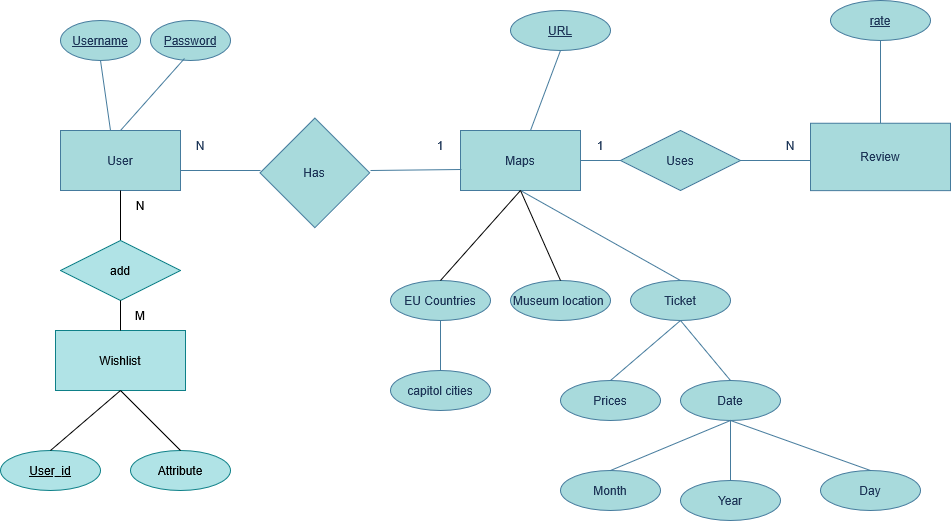

The diagram above was exported from draw.io. Its source (the exported page's mxGraphModel, read from the mxfile embedded in the PNG):
<mxGraphModel dx="1209" dy="602" grid="1" gridSize="10" guides="1" tooltips="1" connect="1" arrows="1" fold="1" page="1" pageScale="1" pageWidth="3300" pageHeight="4681" math="0" shadow="0">
  <root>
    <mxCell id="0" />
    <mxCell id="1" parent="0" />
    <mxCell id="t4XG_62fe8pWWwuCkOwy-1" value="User" style="rounded=0;whiteSpace=wrap;html=1;labelBackgroundColor=none;fillColor=#A8DADC;strokeColor=#457B9D;fontColor=#1D3557;" parent="1" vertex="1">
      <mxGeometry x="160" y="300" width="120" height="60" as="geometry" />
    </mxCell>
    <mxCell id="t4XG_62fe8pWWwuCkOwy-2" value="Maps" style="rounded=0;whiteSpace=wrap;html=1;labelBackgroundColor=none;fillColor=#A8DADC;strokeColor=#457B9D;fontColor=#1D3557;" parent="1" vertex="1">
      <mxGeometry x="560" y="300" width="120" height="60" as="geometry" />
    </mxCell>
    <mxCell id="t4XG_62fe8pWWwuCkOwy-5" value="&lt;u&gt;Username&lt;/u&gt;" style="ellipse;whiteSpace=wrap;html=1;labelBackgroundColor=none;fillColor=#A8DADC;strokeColor=#457B9D;fontColor=#1D3557;" parent="1" vertex="1">
      <mxGeometry x="160" y="190" width="80" height="40" as="geometry" />
    </mxCell>
    <mxCell id="t4XG_62fe8pWWwuCkOwy-7" value="&lt;u&gt;Password&lt;/u&gt;" style="ellipse;whiteSpace=wrap;html=1;labelBackgroundColor=none;fillColor=#A8DADC;strokeColor=#457B9D;fontColor=#1D3557;" parent="1" vertex="1">
      <mxGeometry x="250" y="190" width="80" height="40" as="geometry" />
    </mxCell>
    <mxCell id="t4XG_62fe8pWWwuCkOwy-10" value="" style="endArrow=none;html=1;rounded=0;entryX=0.5;entryY=1;entryDx=0;entryDy=0;labelBackgroundColor=none;strokeColor=#457B9D;fontColor=default;" parent="1" edge="1" target="t4XG_62fe8pWWwuCkOwy-5">
      <mxGeometry width="50" height="50" relative="1" as="geometry">
        <mxPoint x="210" y="300" as="sourcePoint" />
        <mxPoint x="230" y="230" as="targetPoint" />
      </mxGeometry>
    </mxCell>
    <mxCell id="t4XG_62fe8pWWwuCkOwy-16" value="" style="endArrow=none;html=1;rounded=0;entryX=0.425;entryY=0.95;entryDx=0;entryDy=0;entryPerimeter=0;labelBackgroundColor=none;strokeColor=#457B9D;fontColor=default;exitX=0.5;exitY=0;exitDx=0;exitDy=0;" parent="1" target="t4XG_62fe8pWWwuCkOwy-7" edge="1" source="t4XG_62fe8pWWwuCkOwy-1">
      <mxGeometry width="50" height="50" relative="1" as="geometry">
        <mxPoint x="250" y="300" as="sourcePoint" />
        <mxPoint x="300" y="250" as="targetPoint" />
      </mxGeometry>
    </mxCell>
    <mxCell id="t4XG_62fe8pWWwuCkOwy-17" value="" style="whiteSpace=wrap;html=1;aspect=fixed;rotation=-45;labelBackgroundColor=none;fillColor=#A8DADC;strokeColor=#457B9D;fontColor=#1D3557;" parent="1" vertex="1">
      <mxGeometry x="375.64" y="303.62" width="77.5" height="77.5" as="geometry" />
    </mxCell>
    <mxCell id="t4XG_62fe8pWWwuCkOwy-18" value="Has" style="text;html=1;whiteSpace=wrap;strokeColor=none;fillColor=none;align=center;verticalAlign=middle;rounded=0;labelBackgroundColor=none;fontColor=#1D3557;" parent="1" vertex="1">
      <mxGeometry x="384.39" y="327.37" width="60" height="30" as="geometry" />
    </mxCell>
    <mxCell id="t4XG_62fe8pWWwuCkOwy-19" value="" style="endArrow=none;html=1;rounded=0;labelBackgroundColor=none;strokeColor=#457B9D;fontColor=default;" parent="1" edge="1">
      <mxGeometry width="50" height="50" relative="1" as="geometry">
        <mxPoint x="280" y="340" as="sourcePoint" />
        <mxPoint x="360" y="340" as="targetPoint" />
      </mxGeometry>
    </mxCell>
    <mxCell id="t4XG_62fe8pWWwuCkOwy-20" value="" style="endArrow=none;html=1;rounded=0;entryX=0.008;entryY=0.65;entryDx=0;entryDy=0;entryPerimeter=0;labelBackgroundColor=none;strokeColor=#457B9D;fontColor=default;" parent="1" target="t4XG_62fe8pWWwuCkOwy-2" edge="1">
      <mxGeometry width="50" height="50" relative="1" as="geometry">
        <mxPoint x="470" y="340" as="sourcePoint" />
        <mxPoint x="560" y="331.12" as="targetPoint" />
      </mxGeometry>
    </mxCell>
    <mxCell id="t4XG_62fe8pWWwuCkOwy-23" value="1" style="text;html=1;whiteSpace=wrap;strokeColor=none;fillColor=none;align=center;verticalAlign=middle;rounded=0;labelBackgroundColor=none;fontColor=#1D3557;" parent="1" vertex="1">
      <mxGeometry x="510" y="300" width="60" height="30" as="geometry" />
    </mxCell>
    <mxCell id="t4XG_62fe8pWWwuCkOwy-24" value="N" style="text;html=1;whiteSpace=wrap;strokeColor=none;fillColor=none;align=center;verticalAlign=middle;rounded=0;labelBackgroundColor=none;fontColor=#1D3557;" parent="1" vertex="1">
      <mxGeometry x="270" y="300" width="60" height="30" as="geometry" />
    </mxCell>
    <mxCell id="t4XG_62fe8pWWwuCkOwy-38" value="&lt;u&gt;URL&lt;/u&gt;" style="ellipse;whiteSpace=wrap;html=1;align=center;labelBackgroundColor=none;fillColor=#A8DADC;strokeColor=#457B9D;fontColor=#1D3557;" parent="1" vertex="1">
      <mxGeometry x="610" y="180" width="100" height="40" as="geometry" />
    </mxCell>
    <mxCell id="t4XG_62fe8pWWwuCkOwy-39" value="Review" style="whiteSpace=wrap;html=1;align=center;labelBackgroundColor=none;fillColor=#A8DADC;strokeColor=#457B9D;fontColor=#1D3557;" parent="1" vertex="1">
      <mxGeometry x="910" y="292.63" width="140" height="67.37" as="geometry" />
    </mxCell>
    <mxCell id="t4XG_62fe8pWWwuCkOwy-40" value="" style="endArrow=none;html=1;rounded=0;entryX=0.5;entryY=1;entryDx=0;entryDy=0;labelBackgroundColor=none;strokeColor=#457B9D;fontColor=default;" parent="1" target="t4XG_62fe8pWWwuCkOwy-38" edge="1">
      <mxGeometry relative="1" as="geometry">
        <mxPoint x="630" y="300" as="sourcePoint" />
        <mxPoint x="790" y="290" as="targetPoint" />
      </mxGeometry>
    </mxCell>
    <mxCell id="t4XG_62fe8pWWwuCkOwy-41" value="" style="endArrow=none;html=1;rounded=0;labelBackgroundColor=none;strokeColor=#457B9D;fontColor=default;" parent="1" target="t4XG_62fe8pWWwuCkOwy-42" edge="1">
      <mxGeometry relative="1" as="geometry">
        <mxPoint x="680" y="330" as="sourcePoint" />
        <mxPoint x="760" y="330" as="targetPoint" />
      </mxGeometry>
    </mxCell>
    <mxCell id="t4XG_62fe8pWWwuCkOwy-42" value="Uses" style="shape=rhombus;perimeter=rhombusPerimeter;whiteSpace=wrap;html=1;align=center;labelBackgroundColor=none;fillColor=#A8DADC;strokeColor=#457B9D;fontColor=#1D3557;" parent="1" vertex="1">
      <mxGeometry x="720" y="300" width="120" height="60" as="geometry" />
    </mxCell>
    <mxCell id="t4XG_62fe8pWWwuCkOwy-43" value="" style="endArrow=none;html=1;rounded=0;labelBackgroundColor=none;strokeColor=#457B9D;fontColor=default;" parent="1" edge="1">
      <mxGeometry relative="1" as="geometry">
        <mxPoint x="840" y="330" as="sourcePoint" />
        <mxPoint x="910" y="330" as="targetPoint" />
      </mxGeometry>
    </mxCell>
    <mxCell id="t4XG_62fe8pWWwuCkOwy-44" value="1" style="text;html=1;whiteSpace=wrap;strokeColor=none;fillColor=none;align=center;verticalAlign=middle;rounded=0;labelBackgroundColor=none;fontColor=#1D3557;" parent="1" vertex="1">
      <mxGeometry x="670" y="300" width="60" height="30" as="geometry" />
    </mxCell>
    <mxCell id="t4XG_62fe8pWWwuCkOwy-45" value="N" style="text;html=1;whiteSpace=wrap;strokeColor=none;fillColor=none;align=center;verticalAlign=middle;rounded=0;labelBackgroundColor=none;fontColor=#1D3557;" parent="1" vertex="1">
      <mxGeometry x="860" y="300" width="60" height="30" as="geometry" />
    </mxCell>
    <mxCell id="t4XG_62fe8pWWwuCkOwy-47" value="EU Countries" style="ellipse;whiteSpace=wrap;html=1;align=center;labelBackgroundColor=none;fillColor=#A8DADC;strokeColor=#457B9D;fontColor=#1D3557;" parent="1" vertex="1">
      <mxGeometry x="490" y="450" width="100" height="40" as="geometry" />
    </mxCell>
    <mxCell id="t4XG_62fe8pWWwuCkOwy-49" value="Museum location&amp;nbsp;" style="ellipse;whiteSpace=wrap;html=1;align=center;labelBackgroundColor=none;fillColor=#A8DADC;strokeColor=#457B9D;fontColor=#1D3557;" parent="1" vertex="1">
      <mxGeometry x="610" y="450" width="100" height="40" as="geometry" />
    </mxCell>
    <mxCell id="t4XG_62fe8pWWwuCkOwy-52" value="" style="endArrow=none;html=1;rounded=0;entryX=0.5;entryY=0;entryDx=0;entryDy=0;labelBackgroundColor=none;strokeColor=#457B9D;fontColor=default;" parent="1" target="t4XG_62fe8pWWwuCkOwy-51" edge="1">
      <mxGeometry relative="1" as="geometry">
        <mxPoint x="620" y="360" as="sourcePoint" />
        <mxPoint x="1090" y="260" as="targetPoint" />
      </mxGeometry>
    </mxCell>
    <mxCell id="t4XG_62fe8pWWwuCkOwy-53" value="Prices" style="ellipse;whiteSpace=wrap;html=1;align=center;labelBackgroundColor=none;fillColor=#A8DADC;strokeColor=#457B9D;fontColor=#1D3557;" parent="1" vertex="1">
      <mxGeometry x="660" y="550" width="100" height="40" as="geometry" />
    </mxCell>
    <mxCell id="t4XG_62fe8pWWwuCkOwy-54" value="" style="endArrow=none;html=1;rounded=0;entryX=0.5;entryY=1;entryDx=0;entryDy=0;labelBackgroundColor=none;strokeColor=#457B9D;fontColor=default;exitX=0.5;exitY=0;exitDx=0;exitDy=0;" parent="1" source="t4XG_62fe8pWWwuCkOwy-53" target="t4XG_62fe8pWWwuCkOwy-51" edge="1">
      <mxGeometry relative="1" as="geometry">
        <mxPoint x="740" y="550" as="sourcePoint" />
        <mxPoint x="980" y="160" as="targetPoint" />
      </mxGeometry>
    </mxCell>
    <mxCell id="t4XG_62fe8pWWwuCkOwy-55" value="&lt;u&gt;rate&lt;/u&gt;" style="ellipse;whiteSpace=wrap;html=1;align=center;labelBackgroundColor=none;fillColor=#A8DADC;strokeColor=#457B9D;fontColor=#1D3557;" parent="1" vertex="1">
      <mxGeometry x="930" y="170" width="100" height="40" as="geometry" />
    </mxCell>
    <mxCell id="t4XG_62fe8pWWwuCkOwy-56" value="" style="endArrow=none;html=1;rounded=0;exitX=0.5;exitY=1;exitDx=0;exitDy=0;labelBackgroundColor=none;strokeColor=#457B9D;fontColor=default;entryX=0.5;entryY=0;entryDx=0;entryDy=0;" parent="1" source="t4XG_62fe8pWWwuCkOwy-55" edge="1" target="t4XG_62fe8pWWwuCkOwy-39">
      <mxGeometry relative="1" as="geometry">
        <mxPoint x="790" y="270" as="sourcePoint" />
        <mxPoint x="950" y="290" as="targetPoint" />
      </mxGeometry>
    </mxCell>
    <mxCell id="t4XG_62fe8pWWwuCkOwy-59" value="capitol cities" style="ellipse;whiteSpace=wrap;html=1;align=center;labelBackgroundColor=none;fillColor=#A8DADC;strokeColor=#457B9D;fontColor=#1D3557;" parent="1" vertex="1">
      <mxGeometry x="490" y="540" width="100" height="40" as="geometry" />
    </mxCell>
    <mxCell id="t4XG_62fe8pWWwuCkOwy-60" value="" style="endArrow=none;html=1;rounded=0;entryX=0.5;entryY=0;entryDx=0;entryDy=0;labelBackgroundColor=none;strokeColor=#457B9D;fontColor=default;exitX=0.5;exitY=1;exitDx=0;exitDy=0;" parent="1" target="t4XG_62fe8pWWwuCkOwy-59" edge="1" source="t4XG_62fe8pWWwuCkOwy-47">
      <mxGeometry relative="1" as="geometry">
        <mxPoint x="700" y="620" as="sourcePoint" />
        <mxPoint x="860" y="620" as="targetPoint" />
      </mxGeometry>
    </mxCell>
    <mxCell id="obU_T73tvwPcOZDG6c2X-3" value="Date" style="ellipse;whiteSpace=wrap;html=1;align=center;labelBackgroundColor=none;fillColor=#A8DADC;strokeColor=#457B9D;fontColor=#1D3557;" parent="1" vertex="1">
      <mxGeometry x="780" y="550" width="100" height="40" as="geometry" />
    </mxCell>
    <mxCell id="obU_T73tvwPcOZDG6c2X-5" value="" style="endArrow=none;html=1;rounded=0;entryX=0.5;entryY=0;entryDx=0;entryDy=0;labelBackgroundColor=none;strokeColor=#457B9D;fontColor=default;exitX=0.5;exitY=1;exitDx=0;exitDy=0;" parent="1" source="t4XG_62fe8pWWwuCkOwy-51" target="obU_T73tvwPcOZDG6c2X-3" edge="1">
      <mxGeometry relative="1" as="geometry">
        <mxPoint x="780" y="480" as="sourcePoint" />
        <mxPoint x="1060" y="150" as="targetPoint" />
      </mxGeometry>
    </mxCell>
    <mxCell id="obU_T73tvwPcOZDG6c2X-6" value="Day" style="ellipse;whiteSpace=wrap;html=1;align=center;labelBackgroundColor=none;fillColor=#A8DADC;strokeColor=#457B9D;fontColor=#1D3557;" parent="1" vertex="1">
      <mxGeometry x="920" y="640" width="100" height="40" as="geometry" />
    </mxCell>
    <mxCell id="obU_T73tvwPcOZDG6c2X-7" value="Month" style="ellipse;whiteSpace=wrap;html=1;align=center;labelBackgroundColor=none;fillColor=#A8DADC;strokeColor=#457B9D;fontColor=#1D3557;" parent="1" vertex="1">
      <mxGeometry x="660" y="640" width="100" height="40" as="geometry" />
    </mxCell>
    <mxCell id="obU_T73tvwPcOZDG6c2X-8" value="Year" style="ellipse;whiteSpace=wrap;html=1;align=center;labelBackgroundColor=none;fillColor=#A8DADC;strokeColor=#457B9D;fontColor=#1D3557;" parent="1" vertex="1">
      <mxGeometry x="780" y="650" width="100" height="40" as="geometry" />
    </mxCell>
    <mxCell id="obU_T73tvwPcOZDG6c2X-9" value="" style="endArrow=none;html=1;rounded=0;exitX=0.5;exitY=1;exitDx=0;exitDy=0;labelBackgroundColor=none;strokeColor=#457B9D;fontColor=default;" parent="1" source="obU_T73tvwPcOZDG6c2X-3" target="obU_T73tvwPcOZDG6c2X-8" edge="1">
      <mxGeometry relative="1" as="geometry">
        <mxPoint x="970" y="199.09" as="sourcePoint" />
        <mxPoint x="1130" y="199.09" as="targetPoint" />
      </mxGeometry>
    </mxCell>
    <mxCell id="obU_T73tvwPcOZDG6c2X-11" value="" style="endArrow=none;html=1;rounded=0;exitX=0.5;exitY=1;exitDx=0;exitDy=0;labelBackgroundColor=none;strokeColor=#457B9D;fontColor=default;entryX=0.5;entryY=0;entryDx=0;entryDy=0;" parent="1" source="obU_T73tvwPcOZDG6c2X-3" target="obU_T73tvwPcOZDG6c2X-6" edge="1">
      <mxGeometry relative="1" as="geometry">
        <mxPoint x="980" y="39.089999999999975" as="sourcePoint" />
        <mxPoint x="1000" y="660" as="targetPoint" />
      </mxGeometry>
    </mxCell>
    <mxCell id="t4XG_62fe8pWWwuCkOwy-63" value="" style="endArrow=none;html=1;rounded=0;strokeColor=#457B9D;fontColor=#1D3557;fillColor=#A8DADC;entryX=0.5;entryY=0;entryDx=0;entryDy=0;exitX=0.5;exitY=1;exitDx=0;exitDy=0;" parent="1" target="obU_T73tvwPcOZDG6c2X-7" edge="1" source="obU_T73tvwPcOZDG6c2X-3">
      <mxGeometry relative="1" as="geometry">
        <mxPoint x="1080" y="119.29000000000002" as="sourcePoint" />
        <mxPoint x="1240" y="119.29000000000002" as="targetPoint" />
      </mxGeometry>
    </mxCell>
    <mxCell id="K9Gavh0eKjQQHyCRqXbd-2" value="" style="endArrow=none;html=1;rounded=0;exitX=0.5;exitY=1;exitDx=0;exitDy=0;entryX=0.5;entryY=0;entryDx=0;entryDy=0;" edge="1" parent="1" source="t4XG_62fe8pWWwuCkOwy-2" target="t4XG_62fe8pWWwuCkOwy-47">
      <mxGeometry relative="1" as="geometry">
        <mxPoint x="570" y="520" as="sourcePoint" />
        <mxPoint x="730" y="520" as="targetPoint" />
      </mxGeometry>
    </mxCell>
    <mxCell id="K9Gavh0eKjQQHyCRqXbd-3" value="" style="endArrow=none;html=1;rounded=0;entryX=0.5;entryY=0;entryDx=0;entryDy=0;exitX=0.5;exitY=1;exitDx=0;exitDy=0;" edge="1" parent="1" source="t4XG_62fe8pWWwuCkOwy-2" target="t4XG_62fe8pWWwuCkOwy-49">
      <mxGeometry relative="1" as="geometry">
        <mxPoint x="620" y="370" as="sourcePoint" />
        <mxPoint x="730" y="520" as="targetPoint" />
      </mxGeometry>
    </mxCell>
    <mxCell id="K9Gavh0eKjQQHyCRqXbd-6" value="" style="endArrow=none;html=1;rounded=0;entryX=0.5;entryY=0;entryDx=0;entryDy=0;labelBackgroundColor=none;strokeColor=#457B9D;fontColor=default;" edge="1" parent="1" target="t4XG_62fe8pWWwuCkOwy-51">
      <mxGeometry relative="1" as="geometry">
        <mxPoint x="780" y="480" as="sourcePoint" />
        <mxPoint x="830" y="550" as="targetPoint" />
      </mxGeometry>
    </mxCell>
    <mxCell id="t4XG_62fe8pWWwuCkOwy-51" value="Ticket" style="ellipse;whiteSpace=wrap;html=1;align=center;labelBackgroundColor=none;fillColor=#A8DADC;strokeColor=#457B9D;fontColor=#1D3557;" parent="1" vertex="1">
      <mxGeometry x="730" y="450" width="100" height="40" as="geometry" />
    </mxCell>
    <mxCell id="K9Gavh0eKjQQHyCRqXbd-7" value="Wishlist" style="whiteSpace=wrap;html=1;align=center;fillColor=#b0e3e6;strokeColor=#0e8088;" vertex="1" parent="1">
      <mxGeometry x="155" y="500" width="130" height="60" as="geometry" />
    </mxCell>
    <mxCell id="K9Gavh0eKjQQHyCRqXbd-9" value="" style="endArrow=none;html=1;rounded=0;entryX=0.5;entryY=1;entryDx=0;entryDy=0;exitX=0.5;exitY=0;exitDx=0;exitDy=0;exitPerimeter=0;" edge="1" parent="1" source="K9Gavh0eKjQQHyCRqXbd-14" target="t4XG_62fe8pWWwuCkOwy-1">
      <mxGeometry relative="1" as="geometry">
        <mxPoint x="225" y="410" as="sourcePoint" />
        <mxPoint x="290" y="448.33" as="targetPoint" />
      </mxGeometry>
    </mxCell>
    <mxCell id="K9Gavh0eKjQQHyCRqXbd-11" value="&lt;u&gt;User_id&lt;/u&gt;" style="ellipse;whiteSpace=wrap;html=1;align=center;fillColor=#b0e3e6;strokeColor=#0e8088;" vertex="1" parent="1">
      <mxGeometry x="100" y="620" width="100" height="40" as="geometry" />
    </mxCell>
    <mxCell id="K9Gavh0eKjQQHyCRqXbd-12" value="" style="endArrow=none;html=1;rounded=0;entryX=0.5;entryY=1;entryDx=0;entryDy=0;" edge="1" parent="1" target="K9Gavh0eKjQQHyCRqXbd-7">
      <mxGeometry relative="1" as="geometry">
        <mxPoint x="150" y="620" as="sourcePoint" />
        <mxPoint x="310" y="620" as="targetPoint" />
      </mxGeometry>
    </mxCell>
    <mxCell id="K9Gavh0eKjQQHyCRqXbd-14" value="add" style="shape=rhombus;perimeter=rhombusPerimeter;whiteSpace=wrap;html=1;align=center;fillColor=#b0e3e6;strokeColor=#0e8088;" vertex="1" parent="1">
      <mxGeometry x="160" y="410" width="120" height="60" as="geometry" />
    </mxCell>
    <mxCell id="K9Gavh0eKjQQHyCRqXbd-20" value="" style="endArrow=none;html=1;rounded=0;exitX=0.5;exitY=1;exitDx=0;exitDy=0;entryX=0.5;entryY=0;entryDx=0;entryDy=0;" edge="1" parent="1" source="K9Gavh0eKjQQHyCRqXbd-14" target="K9Gavh0eKjQQHyCRqXbd-7">
      <mxGeometry relative="1" as="geometry">
        <mxPoint x="400" y="520" as="sourcePoint" />
        <mxPoint x="560" y="520" as="targetPoint" />
      </mxGeometry>
    </mxCell>
    <mxCell id="K9Gavh0eKjQQHyCRqXbd-21" value="Attribute" style="ellipse;whiteSpace=wrap;html=1;align=center;fillColor=#b0e3e6;strokeColor=#0e8088;" vertex="1" parent="1">
      <mxGeometry x="230" y="620" width="100" height="40" as="geometry" />
    </mxCell>
    <mxCell id="K9Gavh0eKjQQHyCRqXbd-22" value="" style="endArrow=none;html=1;rounded=0;exitX=0.5;exitY=1;exitDx=0;exitDy=0;entryX=0.5;entryY=0;entryDx=0;entryDy=0;" edge="1" parent="1" source="K9Gavh0eKjQQHyCRqXbd-7" target="K9Gavh0eKjQQHyCRqXbd-21">
      <mxGeometry relative="1" as="geometry">
        <mxPoint x="400" y="550" as="sourcePoint" />
        <mxPoint x="560" y="550" as="targetPoint" />
      </mxGeometry>
    </mxCell>
    <mxCell id="K9Gavh0eKjQQHyCRqXbd-23" value="N" style="text;html=1;whiteSpace=wrap;strokeColor=none;fillColor=none;align=center;verticalAlign=middle;rounded=0;" vertex="1" parent="1">
      <mxGeometry x="210" y="360" width="60" height="30" as="geometry" />
    </mxCell>
    <mxCell id="K9Gavh0eKjQQHyCRqXbd-24" value="M" style="text;html=1;whiteSpace=wrap;strokeColor=none;fillColor=none;align=center;verticalAlign=middle;rounded=0;" vertex="1" parent="1">
      <mxGeometry x="210" y="470" width="60" height="30" as="geometry" />
    </mxCell>
  </root>
</mxGraphModel>